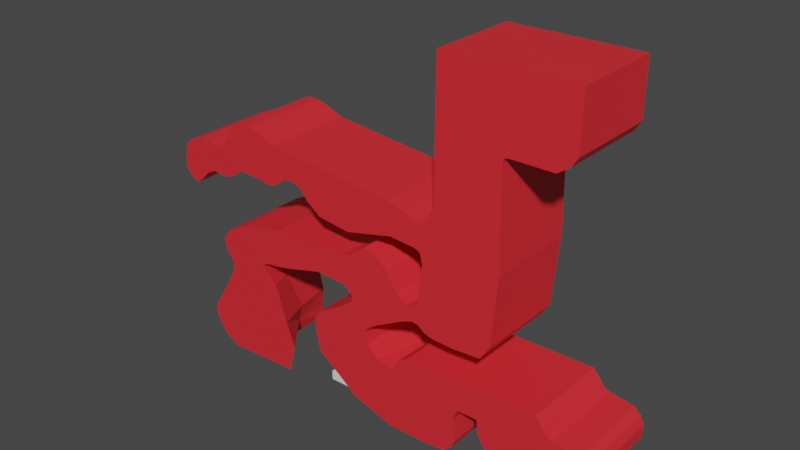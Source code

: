 # Source: E1M2.Collision.blend  (saved by Blender 2.91.10; exported with 4.5.12 LTS)
import bpy
from mathutils import Matrix  # noqa: F401  (used for matrix-valued properties, if any)

bpy.ops.wm.read_factory_settings(use_empty=True)
scene = bpy.context.scene
scene.name = 'Scene'

# ---- collections
col_collection = bpy.data.collections.new('Collection'); scene.collection.children.link(col_collection)

# ---- materials (node trees are filled in below, after node groups)
mat_material_001 = bpy.data.materials.new('Material.001')
mat_material_001.use_transparent_shadow = False

# ---- material node trees
mat_material_001.use_nodes = True; mat_material_001.node_tree.nodes.clear()
_N = mat_material_001.node_tree.nodes; _L = mat_material_001.node_tree.links
n0 = _N.new('ShaderNodeBsdfPrincipled'); n0.name = 'Principled BSDF'; n0.location = (10, 300)
n0.distribution = 'GGX'
n0.subsurface_method = 'BURLEY'
n0.inputs[0].default_value = (0.8, 0.02407, 0.03402, 1.0)
n0.inputs[3].default_value = 1.45
n0.inputs[27].default_value = (0.0, 0.0, 0.0, 1.0)
n0.inputs[28].default_value = 1.0
n1 = _N.new('ShaderNodeOutputMaterial'); n1.name = 'Material Output'; n1.location = (300, 300)
_L.new(n0.outputs[0], n1.inputs[0])
n1.is_active_output = True

# ---- world
world_world = bpy.data.worlds.new('World'); scene.world = world_world
world_world.use_nodes = True; world_world.node_tree.nodes.clear()
_N = world_world.node_tree.nodes; _L = world_world.node_tree.links
n0 = _N.new('ShaderNodeOutputWorld'); n0.name = 'World Output'; n0.location = (300, 300)
n1 = _N.new('ShaderNodeBackground'); n1.name = 'Background'; n1.location = (10, 300)
n1.inputs[0].default_value = (0.05088, 0.05088, 0.05088, 1.0)
_L.new(n1.outputs[0], n0.inputs[0])
n0.is_active_output = True
world_world.color = (0.05088, 0.05088, 0.05088)
world_world.use_sun_shadow = False
world_world.sun_shadow_jitter_overblur = 0.0

# ---- meshes
me_world_meshshape = bpy.data.meshes.new('World.MeshShape')
me_world_meshshape.from_pydata([(16.01, -6.172, 12.45), (13.9, -6.172, 39.72), (16.01, 3.361, 12.45), (13.9, 3.361, 39.72), (19.17, -6.172, 12.69), (19.17, 3.361, 12.69), (12.52, -6.172, 23.62), (12.52, 3.361, 23.62), (13.79, -6.172, 25.87), (13.79, 3.361, 25.87), (21.12, 3.361, 32.29), (21.12, -6.172, 32.29), (12.92, 3.361, 12.79), (20.12, 3.361, 14.12), (20.12, -6.172, 14.12), (12.92, -6.172, 12.79), (27.5, 3.361, 39.81), (27.5, -6.172, 39.81), (12.23, -6.172, 20.96), (12.23, 3.361, 20.96), (20.83, 3.361, 21.47), (20.83, -6.172, 21.47), (11.66, 3.361, 15.21), (11.66, -6.172, 15.21), (10.18, 3.361, 15.36), (10.28, 3.361, 12.94), (10.28, -6.172, 12.94), (10.18, -6.172, 15.36), (4.137, 3.361, 12.75), (7.195, 3.361, 11.26), (7.195, -6.172, 11.26), (4.137, -6.172, 12.75), (8.48, -6.172, 17.74), (8.48, 3.361, 17.74), (4.143, -6.172, 13.3), (4.143, 3.361, 13.3), (-0.8099, 3.361, 8.96), (-0.1999, 3.361, 5.282), (-0.1999, -6.172, 5.282), (-0.8099, -6.172, 8.96), (5.799, -6.172, 9.884), (5.799, 3.361, 9.884), (4.271, -6.172, 1.928), (4.271, 3.361, 1.928), (9.055, -6.172, 6.999), (9.055, 3.361, 6.999), (8.845, -6.172, 0.5202), (8.845, 3.361, 0.5202), (16.88, -6.172, 6.033), (16.88, 3.361, 6.033), (16.59, -6.172, 2.306), (16.59, 3.361, 2.306), (9.815, -6.172, 8.408), (9.815, -6.172, 8.408), (12.6, 3.361, 13.01), (13.89, 3.361, 12.53), (19.09, -6.172, 6.061), (19.09, 3.361, 6.061), (13.89, -6.172, 12.53), (12.6, -6.172, 13.01), (26.44, -6.172, 7.836), (26.44, 3.361, 7.836), (25.2, -6.172, 9.377), (25.2, 3.361, 9.377), (20.86, -6.172, 2.71), (20.86, 3.361, 2.71), (12.21, 3.361, 13.35), (11.88, -6.172, 13.37), (26.98, -6.172, 7.562), (26.98, 3.361, 7.562), (30.7, -6.172, 4.192), (30.7, 3.361, 4.192), (3.218, -6.172, 14.24), (3.218, 3.361, 14.24), (3.903, -6.172, 17.69), (3.903, 3.361, 17.69), (25.57, -6.172, 32.29), (20.76, 3.361, 32.16), (25.57, 3.361, 32.29), (20.76, -6.172, 32.16), (-0.1394, 3.361, 14.39), (26.81, -6.172, 33.13), (-0.1394, -6.172, 14.39), (26.81, 3.361, 33.13), (-1.944, 3.361, 13.92), (-5.194, -6.172, 17.19), (-5.194, 3.361, 17.19), (-8.212, 1.963, 12.29), (-8.212, 3.361, 12.29), (-10.43, -6.172, 16.0), (-7.928, -6.172, 12.34), (-10.43, 3.361, 16.0), (11.88, 3.361, 13.37), (-11.94, 1.963, 10.44), (-12.04, 3.361, 10.45), (-13.48, -6.172, 13.69), (-12.31, -6.172, 10.41), (-13.48, 3.361, 13.69), (12.21, -6.172, 13.35), (-4.932, -6.172, 6.678), (-7.469, 1.963, 6.134), (-15.64, -6.172, 4.816), (-12.27, 1.963, 5.156), (-4.64, -6.172, 1.103), (-7.644, 1.963, 2.685), (-12.71, -6.172, 0.6953), (-12.07, 1.963, 2.754), (8.975, -6.172, 21.32), (8.456, -6.172, 24.75), (8.456, 3.361, 24.75), (8.975, 3.361, 21.32), (3.815, -6.172, 20.05), (20.63, -6.172, 31.73), (20.63, 3.361, 31.73), (3.815, 3.361, 20.05), (0.2906, -6.172, 20.48), (27.42, -6.172, 34.08), (27.42, 3.361, 34.08), (0.2906, 3.361, 20.48), (-2.719, -6.172, 23.0), (-2.719, 3.361, 23.0), (-3.948, -6.172, 23.06), (-3.948, 3.361, 23.06), (-5.643, -6.172, 21.94), (-5.54, -6.172, 26.14), (-5.54, 3.361, 26.14), (-5.643, 3.361, 21.94), (-16.94, -6.172, 18.96), (-17.39, -6.172, 19.12), (-17.39, 3.361, 19.12), (-16.94, 3.361, 18.96), (-18.09, -6.172, 22.98), (-15.33, -6.172, 20.45), (-15.33, 3.361, 20.45), (-18.09, 3.361, 22.98), (-14.32, -6.172, 20.97), (-14.32, 3.361, 20.97), (-15.91, -6.172, 24.24), (-15.91, 3.361, 24.24), (-8.15, -6.172, 22.06), (-8.15, 3.361, 22.06), (-8.779, -6.172, 27.28), (-8.779, 3.361, 27.28), (-12.87, -6.172, 23.87), (-12.87, 3.361, 23.87), (-12.2, -6.172, 20.91), (-12.2, 3.361, 20.91), (-9.831, -6.172, 22.14), (-9.831, 3.361, 22.14), (-10.61, -6.172, 26.82), (-10.61, 3.361, 26.82), (11.47, 3.361, 13.43), (11.47, -6.172, 13.43), (6.206, -6.172, 10.58), (6.206, 3.361, 10.58), (6.087, 3.361, 8.728), (6.087, -6.172, 8.728), (7.299, -6.172, 7.523), (7.299, -6.172, 7.523), (11.01, -6.172, 9.164), (11.01, 3.361, 9.164), (25.95, -6.172, 8.541), (25.95, 3.361, 8.541), (30.76, 3.361, 5.546), (30.76, -6.172, 5.546), (29.61, -6.172, 7.186), (29.61, 3.361, 7.186), (30.37, -6.172, 6.439), (30.37, 3.361, 6.439), (30.26, -6.172, 3.469), (30.26, 3.361, 3.469), (29.55, -6.172, 3.129), (29.55, 3.361, 3.129), (19.97, -6.172, 3.329), (19.97, 3.361, 3.329), (19.2, -6.172, 4.666), (19.2, 3.361, 4.666), (16.4, 3.361, 4.794), (16.4, -6.172, 4.794), (16.3, -6.172, 1.54), (16.3, 3.361, 1.54), (15.31, -6.172, 0.7834), (15.31, 3.361, 0.7834), (13.59, 3.361, 0.578), (13.59, -6.172, 0.578), (-0.6609, 3.361, 7.337), (-0.6609, -6.172, 7.337), (-0.02549, -6.172, 10.05), (-0.02549, 3.361, 10.05), (2.485, -6.172, 11.46), (2.485, 3.361, 11.46), (3.747, -6.172, 13.85), (3.747, 3.361, 13.85), (-7.303, -6.172, 12.7), (-7.303, 3.361, 12.7), (-8.485, 1.963, 10.35), (-6.237, -6.172, 10.71), (-12.47, -2.214, 2.615), (-7.644, -2.214, 2.544), (-6.788, -3.967, 1.036), (-12.6, -3.967, 0.9339), (-12.51, 3.361, 14.87), (-12.51, -6.172, 14.87), (3.063, 3.361, 17.44), (3.063, -6.172, 17.44), (5.947, 3.361, 19.2), (5.947, -6.172, 19.2), (7.172, 3.361, 18.69), (7.172, -6.172, 18.69), (9.66, -6.172, 15.74), (9.66, 3.361, 15.74), (10.98, 3.361, 14.95), (10.98, -6.172, 14.95), (11.45, 3.361, 15.1), (11.45, -6.172, 15.1), (12.11, 3.361, 15.72), (12.11, -6.172, 15.72), (12.63, -6.172, 19.58), (12.63, 3.361, 19.58), (12.48, -6.172, 20.53), (12.48, 3.361, 20.53), (11.55, -6.172, 21.13), (11.55, 3.361, 21.13), (-1.239, 3.361, 21.63), (-1.239, -6.172, 21.63), (-2.152, 3.361, 22.71), (-2.152, -6.172, 22.71), (-6.442, 3.361, 21.77), (-6.442, -6.172, 21.77), (-10.18, 3.361, 22.08), (-10.18, -6.172, 22.08), (-11.26, -6.172, 21.37), (-11.26, 3.361, 21.37), (-13.37, -6.172, 20.88), (-13.37, 3.361, 20.88), (-15.99, 3.361, 19.73), (-15.99, -6.172, 19.73), (-17.95, -6.172, 19.51), (-17.95, 3.361, 19.51), (-18.4, -6.172, 20.13), (-18.4, 3.361, 20.13), (-18.47, -6.172, 21.72), (-18.47, 3.361, 21.72), (-17.23, 3.361, 23.7), (-17.23, -6.172, 23.7), (-14.58, 3.361, 24.18), (-14.58, -6.172, 24.18), (-13.69, -6.172, 23.96), (-13.69, 3.361, 23.96), (-12.55, 3.361, 24.26), (-12.55, -6.172, 24.26), (-11.21, 3.361, 26.22), (-11.21, -6.172, 26.22), (-9.978, 3.361, 27.26), (-9.978, -6.172, 27.26), (-7.572, 3.361, 26.96), (-7.572, -6.172, 26.96), (10.72, -6.172, 24.13), (10.72, 3.361, 24.13), (11.83, -6.172, 23.72), (11.83, 3.361, 23.72), (12.94, -6.172, 23.82), (12.94, 3.361, 23.82), (13.29, 3.361, 24.4), (13.29, -6.172, 24.4), (-5.548, -6.172, 13.0), (-13.71, -6.172, 7.749), (-3.768, 3.361, 13.4), (-3.768, -6.172, 13.4), (-15.18, -6.172, 2.713), (-11.93, 1.963, 7.742), (-2.84, 3.361, 13.66), (-5.548, 3.361, 13.0), (-2.84, -6.172, 13.66), (-1.944, -6.172, 13.92), (-12.25, 1.963, 3.794), (-9.792, -2.214, 2.332), (-9.704, 1.963, 2.676), (-12.31, -2.104, 7.824), (-12.69, -2.104, 3.351), (-12.73, -2.104, 5.223), (-6.76, -2.104, 6.154), (-15.62, -6.172, 3.732), (-12.73, -2.104, 4.286), (-14.46, -6.172, 1.661), (-7.685, 1.963, 4.354), (-3.94, -6.172, 4.046), (-7.125, -2.159, 4.331), (-11.16, -2.214, 2.308), (-10.89, 1.963, 2.715), (-11.05, -3.967, 0.9611), (-8.636, -2.214, 2.389), (-8.498, -3.967, 1.006), (-8.598, 1.963, 2.681), (-7.449, -3.345, 10.24), (-11.98, -2.41, 10.42), (-12.99, -6.172, 12.0), (-12.86, 3.361, 12.02), (-13.33, -6.172, 12.82), (-13.26, 3.361, 12.83), (-12.15, 3.361, 11.25), (-12.35, -6.172, 11.22), (-12.26, 1.963, 6.435), (-12.69, -2.104, 6.51), (-14.67, -6.172, 6.282)], [], [(58, 2, 55), (233, 136, 135), (33, 208, 207), (157, 44, 158), (188, 39, 36), (164, 71, 70), (215, 23, 22), (287, 199, 286), (79, 113, 112), (178, 51, 50), (43, 46, 47), (192, 34, 35), (261, 7, 262), (231, 146, 145), (211, 27, 24), (153, 41, 40), (122, 123, 121), (21, 113, 20), (15, 54, 59), (20, 14, 21), (174, 64, 65), (60, 69, 68), (31, 35, 34), (204, 86, 203), (243, 137, 244), (91, 85, 89), (180, 50, 51), (58, 0, 2), (226, 120, 119), (93, 88, 94), (128, 130, 129), (186, 37, 185), (3, 17, 1), (144, 250, 143), (11, 77, 79), (210, 32, 33), (11, 78, 10), (258, 108, 109), (49, 56, 57), (152, 25, 26), (138, 246, 137), (134, 244, 131), (135, 133, 132), (147, 140, 148), (142, 256, 141), (93, 278, 270), (5, 0, 4), (236, 130, 127), (63, 161, 62), (78, 81, 83), (61, 57, 65), (190, 187, 188), (162, 60, 161), (7, 259, 260), (1, 9, 3), (59, 66, 98), (231, 229, 232), (156, 157, 158), (220, 217, 218), (65, 171, 172), (57, 175, 176), (68, 166, 165), (250, 251, 252), (206, 75, 205), (107, 114, 111), (40, 155, 156), (30, 154, 153), (182, 184, 181), (165, 168, 167), (224, 118, 223), (159, 53, 160), (67, 151, 152), (87, 193, 194), (12, 58, 55), (48, 177, 178), (98, 92, 67), (24, 209, 210), (25, 30, 26), (180, 181, 179), (292, 290, 105), (233, 135, 247), (36, 186, 185), (240, 237, 238), (99, 294, 281), (238, 128, 129), (200, 288, 197), (63, 159, 160), (87, 195, 294), (192, 72, 191), (201, 89, 202), (28, 189, 190), (224, 225, 226), (211, 214, 212), (220, 18, 219), (213, 23, 214), (123, 227, 228), (18, 222, 221), (248, 246, 245), (145, 234, 233), (83, 116, 117), (230, 148, 229), (132, 235, 236), (75, 204, 203), (221, 110, 107), (260, 257, 258), (263, 261, 262), (144, 247, 248), (134, 241, 242), (9, 264, 263), (150, 252, 251), (242, 239, 240), (255, 124, 256), (142, 254, 253), (13, 4, 14), (169, 71, 170), (117, 17, 16), (84, 82, 80), (207, 206, 205), (98, 67, 23), (216, 98, 23), (261, 219, 18), (67, 214, 23), (72, 82, 204), (298, 97, 95), (176, 173, 174), (167, 163, 164), (17, 116, 11), (37, 42, 43), (93, 87, 88), (275, 106, 289), (194, 88, 87), (273, 84, 271), (44, 53, 52), (108, 125, 109), (228, 140, 139), (73, 82, 72), (269, 283, 282), (106, 288, 289), (193, 272, 194), (202, 97, 201), (218, 216, 215), (279, 106, 275), (200, 284, 105), (280, 304, 101), (120, 121, 119), (253, 149, 150), (283, 275, 102), (47, 184, 183), (283, 101, 282), (172, 169, 170), (287, 104, 198), (268, 271, 267), (114, 115, 111), (277, 291, 293), (278, 302, 270), (265, 267, 272), (197, 269, 284), (287, 99, 281), (287, 100, 285), (292, 291, 276), (289, 276, 277), (292, 198, 291), (293, 198, 104), (281, 195, 100), (278, 96, 266), (297, 301, 300), (299, 296, 297), (295, 93, 300), (303, 266, 304), (302, 280, 102), (233, 234, 136), (33, 32, 208), (157, 45, 44), (188, 187, 39), (164, 163, 71), (215, 216, 23), (198, 199, 287), (199, 103, 286), (79, 77, 113), (178, 177, 51), (43, 42, 46), (192, 191, 34), (261, 6, 7), (231, 232, 146), (211, 212, 27), (153, 154, 41), (122, 126, 123), (21, 112, 113), (15, 12, 54), (20, 13, 14), (174, 173, 64), (60, 61, 69), (31, 28, 35), (204, 85, 86), (243, 138, 137), (91, 86, 85), (180, 179, 50), (226, 225, 120), (128, 127, 130), (186, 38, 37), (3, 16, 17), (144, 249, 250), (11, 10, 77), (210, 209, 32), (11, 76, 78), (258, 257, 108), (49, 48, 56), (152, 151, 25), (138, 245, 246), (134, 243, 244), (135, 136, 133), (147, 139, 140), (142, 255, 256), (93, 295, 278), (5, 2, 0), (236, 235, 130), (63, 162, 161), (78, 76, 81), (210, 33, 35), (33, 207, 75), (207, 205, 75), (203, 86, 80), (86, 91, 194), (80, 86, 84), (33, 75, 192), (192, 75, 73), (91, 201, 88), (75, 203, 73), (24, 210, 25), (84, 86, 271), (201, 97, 299), (267, 86, 272), (299, 297, 201), (300, 94, 88), (297, 300, 201), (33, 192, 35), (86, 267, 271), (300, 88, 201), (194, 272, 86), (88, 194, 91), (118, 114, 223), (114, 110, 109), (223, 109, 225), (223, 114, 109), (110, 222, 258), (109, 110, 258), (120, 225, 125), (227, 126, 125), (126, 122, 125), (140, 227, 125), (148, 140, 142), (146, 232, 144), (232, 229, 144), (144, 229, 249), (234, 146, 144), (136, 234, 248), (130, 235, 129), (235, 133, 242), (238, 235, 240), (238, 129, 235), (242, 240, 235), (243, 134, 133), (134, 242, 133), (245, 138, 136), (138, 243, 133), (136, 138, 133), (248, 245, 136), (144, 248, 234), (150, 251, 142), (251, 249, 229), (253, 150, 142), (251, 229, 148), (255, 142, 140), (148, 142, 251), (109, 125, 225), (125, 255, 140), (260, 258, 222), (125, 122, 120), (7, 260, 222), (262, 7, 19), (7, 222, 19), (263, 262, 20), (262, 19, 220), (262, 220, 20), (16, 3, 10), (3, 9, 113), (77, 3, 113), (9, 263, 20), (220, 218, 20), (83, 117, 78), (117, 16, 10), (10, 78, 117), (218, 215, 13), (13, 215, 2), (77, 10, 3), (13, 20, 218), (20, 113, 9), (5, 13, 2), (12, 55, 54), (55, 2, 215), (66, 54, 215), (215, 54, 55), (151, 92, 213), (92, 66, 22), (213, 92, 22), (215, 22, 66), (151, 213, 211), (25, 151, 211), (25, 211, 24), (29, 25, 210), (203, 80, 73), (154, 29, 28), (29, 210, 35), (29, 35, 28), (41, 154, 28), (155, 41, 190), (41, 28, 190), (190, 188, 155), (188, 36, 185), (188, 185, 155), (185, 37, 155), (37, 43, 155), (43, 47, 45), (47, 183, 45), (183, 182, 51), (177, 183, 51), (182, 180, 51), (43, 45, 155), (183, 177, 45), (157, 155, 45), (177, 49, 160), (45, 177, 160), (160, 53, 45), (162, 63, 57), (63, 160, 57), (61, 162, 57), (57, 160, 49), (168, 166, 172), (166, 69, 172), (69, 61, 65), (57, 176, 65), (176, 174, 65), (65, 172, 69), (172, 170, 71), (71, 163, 172), (163, 168, 172), (190, 189, 187), (162, 61, 60), (7, 6, 259), (1, 8, 9), (59, 54, 66), (231, 230, 229), (156, 155, 157), (220, 219, 217), (65, 64, 171), (57, 56, 175), (68, 69, 166), (250, 249, 251), (206, 74, 75), (107, 110, 114), (40, 41, 155), (30, 29, 154), (182, 183, 184), (165, 166, 168), (224, 115, 118), (159, 52, 53), (67, 92, 151), (87, 90, 193), (12, 15, 58), (48, 49, 177), (98, 66, 92), (24, 27, 209), (25, 29, 30), (180, 182, 181), (290, 200, 105), (105, 103, 292), (103, 199, 292), (261, 18, 6), (18, 221, 6), (107, 111, 108), (111, 115, 224), (221, 107, 257), (6, 221, 259), (259, 221, 257), (111, 224, 108), (224, 226, 108), (108, 257, 107), (141, 256, 139), (256, 124, 139), (124, 108, 226), (124, 226, 119), (254, 141, 149), (149, 141, 252), (121, 123, 124), (123, 228, 124), (124, 119, 121), (250, 252, 230), (252, 141, 147), (141, 139, 147), (124, 228, 139), (143, 250, 230), (137, 246, 135), (246, 247, 135), (252, 147, 230), (244, 137, 132), (247, 143, 233), (131, 244, 132), (137, 135, 132), (239, 241, 236), (241, 131, 132), (128, 237, 236), (237, 239, 236), (236, 127, 128), (132, 236, 241), (143, 230, 231), (231, 145, 143), (143, 145, 233), (36, 39, 186), (240, 239, 237), (99, 196, 294), (238, 237, 128), (200, 290, 288), (63, 62, 159), (294, 196, 90), (90, 87, 294), (192, 73, 72), (201, 91, 89), (28, 31, 189), (224, 223, 225), (211, 213, 214), (220, 19, 18), (213, 22, 23), (123, 126, 227), (18, 19, 222), (248, 247, 246), (145, 146, 234), (83, 81, 116), (230, 147, 148), (132, 133, 235), (75, 74, 204), (221, 222, 110), (260, 259, 257), (263, 264, 261), (144, 143, 247), (134, 131, 241), (9, 8, 264), (150, 149, 252), (242, 241, 239), (255, 125, 124), (142, 141, 254), (13, 5, 4), (169, 70, 71), (117, 116, 17), (84, 274, 82), (207, 208, 206), (212, 214, 152), (214, 67, 152), (27, 212, 26), (212, 152, 26), (208, 32, 74), (32, 209, 34), (74, 32, 191), (209, 27, 26), (209, 26, 30), (206, 208, 74), (209, 30, 34), (30, 153, 31), (32, 34, 191), (34, 30, 31), (89, 85, 193), (85, 204, 82), (193, 85, 265), (204, 74, 72), (153, 40, 31), (202, 89, 90), (298, 95, 202), (301, 296, 202), (296, 298, 202), (40, 156, 189), (301, 202, 90), (89, 193, 90), (44, 52, 159), (159, 62, 56), (62, 161, 56), (159, 56, 48), (161, 60, 56), (44, 159, 178), (68, 165, 171), (165, 167, 171), (159, 48, 178), (60, 68, 64), (167, 164, 171), (164, 70, 171), (70, 169, 171), (171, 64, 68), (64, 173, 175), (175, 56, 64), (64, 56, 60), (178, 50, 184), (50, 179, 181), (158, 44, 42), (44, 178, 184), (50, 181, 184), (184, 46, 44), (46, 42, 44), (42, 38, 156), (158, 42, 156), (38, 186, 156), (186, 39, 187), (156, 187, 189), (186, 187, 156), (189, 31, 40), (101, 304, 282), (304, 266, 105), (269, 282, 304), (105, 284, 304), (284, 269, 304), (286, 103, 105), (90, 196, 96), (196, 99, 96), (99, 286, 105), (99, 105, 266), (268, 265, 85), (99, 266, 96), (273, 268, 85), (274, 273, 85), (90, 96, 301), (82, 274, 85), (74, 191, 72), (298, 299, 97), (176, 175, 173), (167, 168, 163), (112, 21, 8), (21, 14, 217), (217, 14, 216), (14, 4, 0), (0, 58, 216), (58, 15, 59), (216, 58, 59), (59, 98, 216), (217, 219, 21), (219, 261, 21), (261, 264, 21), (0, 216, 14), (8, 21, 264), (8, 1, 112), (1, 17, 11), (79, 1, 11), (79, 112, 1), (81, 76, 116), (76, 11, 116), (37, 38, 42), (285, 100, 102), (100, 195, 270), (102, 100, 302), (195, 87, 93), (270, 302, 100), (195, 93, 270), (104, 285, 293), (293, 285, 277), (289, 277, 102), (102, 277, 285), (102, 275, 289), (273, 274, 84), (44, 45, 53), (108, 124, 125), (228, 227, 140), (73, 80, 82), (269, 279, 283), (106, 197, 288), (193, 265, 272), (202, 95, 97), (218, 217, 216), (279, 197, 106), (200, 197, 284), (280, 303, 304), (120, 122, 121), (253, 254, 149), (102, 280, 283), (283, 279, 275), (47, 46, 184), (283, 280, 101), (172, 171, 169), (287, 285, 104), (268, 273, 271), (114, 118, 115), (277, 276, 291), (278, 303, 302), (265, 268, 267), (197, 279, 269), (287, 286, 99), (287, 281, 100), (276, 288, 290), (290, 292, 276), (289, 288, 276), (292, 199, 198), (293, 291, 198), (281, 294, 195), (278, 295, 96), (297, 296, 301), (299, 298, 296), (94, 300, 93), (300, 301, 295), (301, 96, 295), (303, 278, 266), (302, 303, 280)])
_uv = me_world_meshshape.uv_layers.new(name='UVMap')
_uv.uv.foreach_set('vector', [0.4062, 0.0, 0.375, 0.25, 0.4062, 0.25, 0.4844, 0.0, 0.4844, 0.25, 0.4844, 0.0, 0.4469, 0.25, 0.4469, 0.0, 0.4469, 0.25, 0.4375, 0.25, 0.4375, 0.0, 0.4375, 0.0, 0.4469, 0.25, 0.4469, 0.0, 0.4469, 0.25, 0.4375, 0.0, 0.4375, 0.25, 0.4375, 0.0, 0.4656, 0.25, 0.4469, 0.0, 0.4469, 0.25, 0.4469, 0.0625, 0.4469, 0.03125, 0.4469, 0.0, 0.543, 0.75, 0.5234, 0.5, 0.5234, 0.75, 0.4375, 0.0, 0.4375, 0.25, 0.4375, 0.0, 0.4375, 0.25, 0.4375, 0.0, 0.4375, 0.25, 0.4469, 0.25, 0.4469, 0.0, 0.4469, 0.25, 0.5312, 0.0, 0.5, 0.25, 0.5312, 0.25, 0.4844, 0.0, 0.4844, 0.25, 0.4844, 0.0, 0.4469, 0.25, 0.4469, 0.0, 0.4469, 0.25, 0.4375, 0.0, 0.4375, 0.25, 0.4375, 0.0, 0.4844, 0.25, 0.4844, 0.0, 0.4844, 0.0, 0.4844, 0.75, 0.5234, 0.5, 0.4844, 0.5, 0.4375, 0.0, 0.4375, 0.25, 0.4375, 0.0, 0.4844, 0.5, 0.4375, 0.75, 0.4844, 0.75, 0.4375, 0.25, 0.4375, 0.0, 0.4375, 0.25, 0.4375, 0.0, 0.4375, 0.25, 0.4375, 0.0, 0.4469, 0.0, 0.4469, 0.25, 0.4469, 0.0, 0.4469, 0.0, 0.4469, 0.25, 0.4469, 0.25, 0.5, 0.25, 0.5, 0.0, 0.5, 0.0, 0.4469, 0.25, 0.4469, 0.0, 0.4469, 0.0, 0.4375, 0.25, 0.4375, 0.0, 0.4375, 0.25, 0.4062, 0.0, 0.375, 0.0, 0.375, 0.25, 0.4844, 0.0, 0.4844, 0.25, 0.4844, 0.0, 0.4469, 0.125, 0.4469, 0.25, 0.4469, 0.25, 0.5, 0.0, 0.4844, 0.25, 0.5, 0.25, 0.4422, 0.0, 0.4375, 0.25, 0.4422, 0.25, 0.875, 0.5, 0.625, 0.75, 0.875, 0.75, 0.5, 0.25, 0.5, 0.0, 0.5, 0.0, 0.5625, 0.75, 0.543, 0.5, 0.543, 0.75, 0.4469, 0.25, 0.4469, 0.0, 0.4469, 0.25, 0.5625, 0.75, 0.5625, 0.5, 0.5625, 0.5, 0.5, 0.25, 0.5, 0.0, 0.5, 0.25, 0.4375, 0.25, 0.4375, 0.0, 0.4375, 0.25, 0.4375, 0.0, 0.4375, 0.25, 0.4375, 0.0, 0.5, 0.25, 0.5, 0.0, 0.5, 0.0, 0.5, 0.25, 0.5, 0.0, 0.5, 0.0, 0.4844, 0.0, 0.4844, 0.25, 0.4844, 0.0, 0.4844, 0.0, 0.4844, 0.25, 0.4844, 0.25, 0.5, 0.25, 0.5, 0.0, 0.5, 0.0, 0.4469, 0.125, 0.4469, 0.0625, 0.4469, 0.125, 0.375, 0.5, 0.125, 0.75, 0.375, 0.75, 0.4844, 0.0, 0.4844, 0.25, 0.4844, 0.0, 0.4375, 0.25, 0.4375, 0.0, 0.4375, 0.0, 0.5625, 0.5, 0.5625, 0.75, 0.5625, 0.5, 0.4375, 0.25, 0.4375, 0.25, 0.4375, 0.25, 0.4469, 0.25, 0.4469, 0.0, 0.4469, 0.25, 0.4375, 0.25, 0.4375, 0.0, 0.4375, 0.0, 0.5, 0.25, 0.5, 0.0, 0.5, 0.25, 0.625, 0.0, 0.5625, 0.25, 0.625, 0.25, 0.4375, 0.0, 0.4375, 0.25, 0.4375, 0.0, 0.4844, 0.0, 0.4844, 0.25, 0.4844, 0.25, 0.4375, 0.0, 0.4375, 0.25, 0.4375, 0.0, 0.4832, 0.25, 0.4797, 0.0, 0.4797, 0.25, 0.4375, 0.25, 0.4375, 0.0, 0.4375, 0.25, 0.4375, 0.25, 0.4375, 0.0, 0.4375, 0.25, 0.4375, 0.0, 0.4375, 0.25, 0.4375, 0.0, 0.5, 0.0, 0.5, 0.25, 0.5, 0.0, 0.4469, 0.0, 0.4469, 0.25, 0.4469, 0.25, 0.4844, 0.0, 0.4844, 0.25, 0.4844, 0.0, 0.4375, 0.0, 0.4375, 0.25, 0.4375, 0.0, 0.4375, 0.0, 0.4375, 0.25, 0.4375, 0.0, 0.4375, 0.25, 0.4375, 0.0, 0.4375, 0.0, 0.4375, 0.0, 0.4375, 0.25, 0.4375, 0.0, 0.4844, 0.0, 0.4844, 0.25, 0.4844, 0.25, 0.4375, 0.0, 0.4375, 0.25, 0.4375, 0.25, 0.4375, 0.0, 0.4375, 0.25, 0.4375, 0.0, 0.4469, 0.125, 0.4469, 0.0, 0.4469, 0.25, 0.4375, 0.25, 0.4062, 0.0, 0.4062, 0.25, 0.4375, 0.0, 0.4375, 0.25, 0.4375, 0.0, 0.4375, 0.0, 0.4375, 0.25, 0.4375, 0.0, 0.4469, 0.25, 0.4469, 0.0, 0.4469, 0.25, 0.4375, 0.25, 0.4375, 0.0, 0.4375, 0.0, 0.4375, 0.25, 0.4375, 0.0, 0.4375, 0.0, 0.4469, 0.03125, 0.4469, 0.03125, 0.4469, 0.0, 0.4844, 1.0, 0.4844, 1.0, 0.5, 1.0, 0.4469, 0.25, 0.4422, 0.0, 0.4422, 0.25, 0.5, 0.25, 0.5, 0.0, 0.5, 0.25, 0.4469, 0.0, 0.4469, 0.04343, 0.4469, 0.0625, 0.5, 0.25, 0.5, 0.0, 0.5, 0.25, 0.4469, 0.03125, 0.4469, 0.0625, 0.4469, 0.0625, 0.4375, 0.25, 0.4375, 0.0, 0.4375, 0.25, 0.4469, 0.125, 0.4469, 0.125, 0.4469, 0.04343, 0.4469, 0.25, 0.4469, 0.0, 0.4469, 0.0, 0.4469, 0.25, 0.4469, 0.0, 0.4469, 0.0, 0.4469, 0.25, 0.4469, 0.0, 0.4469, 0.25, 0.4844, 0.0, 0.4844, 0.25, 0.4844, 0.0, 0.4469, 0.25, 0.4469, 0.0, 0.4469, 0.0, 0.4832, 0.25, 0.4844, 0.0, 0.4832, 0.0, 0.4469, 0.25, 0.4469, 0.0, 0.4469, 0.0, 0.4844, 0.0, 0.4844, 0.25, 0.4844, 0.0, 0.4844, 0.0, 0.4844, 0.25, 0.4844, 0.0, 0.5, 0.25, 0.5, 0.0, 0.5, 0.25, 0.4844, 0.0, 0.4844, 0.25, 0.4844, 0.0, 0.5625, 0.5, 0.5625, 0.75, 0.5625, 0.5, 0.4844, 0.0, 0.4844, 0.25, 0.4844, 0.25, 0.4844, 0.0, 0.4844, 0.25, 0.4844, 0.0, 0.4469, 0.25, 0.4469, 0.0, 0.4469, 0.25, 0.4844, 0.0, 0.4844, 0.25, 0.4844, 0.0, 0.5, 0.25, 0.5, 0.0, 0.5, 0.25, 0.5469, 0.25, 0.5312, 0.0, 0.5312, 0.25, 0.5, 0.25, 0.5, 0.0, 0.5, 0.25, 0.5, 0.25, 0.5, 0.0, 0.5, 0.25, 0.5625, 0.25, 0.5469, 0.0, 0.5469, 0.25, 0.5, 0.25, 0.5, 0.0, 0.5, 0.25, 0.5, 0.25, 0.5, 0.0, 0.5, 0.25, 0.5, 0.25, 0.5, 0.0, 0.5, 0.0, 0.5, 0.25, 0.5, 0.0, 0.5, 0.25, 0.4375, 0.5, 0.375, 0.75, 0.4375, 0.75, 0.4375, 0.0, 0.4375, 0.25, 0.4375, 0.25, 0.5625, 0.5, 0.625, 0.75, 0.625, 0.5, 0.4469, 0.25, 0.4469, 0.0, 0.4469, 0.25, 0.4469, 0.25, 0.4469, 0.0, 0.4469, 0.25, 0.4375, 1.0, 0.4375, 1.0, 0.4469, 1.0, 0.4656, 1.0, 0.4375, 1.0, 0.4469, 1.0, 0.5312, 1.0, 0.4832, 1.0, 0.4844, 1.0, 0.4375, 1.0, 0.4469, 1.0, 0.4469, 1.0, 0.4469, 1.0, 0.4469, 1.0, 0.4469, 1.0, 0.4469, 0.0, 0.4469, 0.25, 0.4469, 0.0, 0.4375, 0.25, 0.4375, 0.0, 0.4375, 0.25, 0.4375, 0.0, 0.4375, 0.25, 0.4375, 0.0, 0.625, 0.75, 0.5625, 0.75, 0.5625, 0.75, 0.4375, 0.25, 0.4375, 0.0, 0.4375, 0.25, 0.4469, 0.125, 0.4469, 0.125, 0.4469, 0.25, 0.4469, 0.125, 0.4469, 0.125, 0.4469, 0.125, 0.4469, 0.25, 0.4469, 0.25, 0.4469, 0.125, 0.4469, 0.0, 0.4469, 0.25, 0.4469, 0.25, 0.4375, 0.0, 0.4375, 0.25, 0.4375, 0.0, 0.5, 0.0, 0.5, 0.25, 0.5, 0.25, 0.4844, 0.0, 0.4844, 0.25, 0.4844, 0.0, 0.4469, 0.25, 0.4469, 0.0, 0.4469, 0.0, 0.4469, 0.0, 0.4469, 0.0625, 0.4469, 0.0, 0.4469, 0.125, 0.4469, 0.0625, 0.4469, 0.125, 0.4469, 0.0, 0.4469, 0.25, 0.4469, 0.25, 0.4469, 0.0, 0.4469, 0.25, 0.4469, 0.25, 0.4797, 0.25, 0.4656, 0.0, 0.4656, 0.25, 0.4469, 0.0625, 0.4469, 0.125, 0.4469, 0.125, 0.4469, 0.03125, 0.4469, 0.0, 0.4469, 0.0, 0.4469, 0.0625, 0.4469, 0.0, 0.4469, 0.0, 0.4844, 0.25, 0.4844, 0.0, 0.4844, 0.0, 0.5, 0.25, 0.5, 0.0, 0.5, 0.25, 0.4469, 0.0625, 0.4469, 0.125, 0.4469, 0.125, 0.4375, 0.25, 0.4375, 0.0, 0.4375, 0.25, 0.4469, 0.0625, 0.4469, 0.0, 0.4469, 0.0, 0.4375, 0.25, 0.4375, 0.0, 0.4375, 0.25, 0.4469, 0.0625, 0.4469, 0.125, 0.4469, 0.0625, 0.4469, 0.0, 0.4469, 0.25, 0.4469, 0.25, 0.4844, 0.25, 0.4844, 0.0, 0.4844, 0.0, 0.4469, 0.125, 0.4469, 0.0625, 0.4469, 0.125, 0.4469, 0.0625, 0.4469, 0.125, 0.4469, 0.125, 0.4469, 0.0, 0.4469, 0.25, 0.4469, 0.25, 0.4469, 0.0625, 0.4469, 0.0, 0.4469, 0.0, 0.4469, 0.0625, 0.4469, 0.0, 0.4469, 0.0625, 0.4469, 0.0625, 0.4469, 0.125, 0.4469, 0.125, 0.4469, 0.03125, 0.4469, 0.0625, 0.4469, 0.0625, 0.4469, 0.125, 0.4469, 0.0625, 0.4469, 0.125, 0.4469, 0.03125, 0.4469, 0.0625, 0.4469, 0.0625, 0.4469, 0.125, 0.4469, 0.0625, 0.4469, 0.125, 0.4469, 0.0625, 0.4469, 0.125, 0.4469, 0.125, 0.4469, 0.0625, 0.4469, 0.0, 0.4469, 0.0, 0.4469, 0.25, 0.4469, 0.0, 0.4469, 0.25, 0.4469, 0.25, 0.4469, 0.0, 0.4469, 0.25, 0.4469, 0.05781, 0.4469, 0.125, 0.4469, 0.25, 0.4469, 0.0625, 0.4469, 0.0, 0.4469, 0.0, 0.4469, 0.125, 0.4469, 0.0625, 0.4469, 0.125, 0.4844, 0.0, 0.4844, 0.25, 0.4844, 0.25, 0.4469, 0.25, 0.4469, 0.0, 0.4469, 0.0, 0.4375, 0.25, 0.4375, 0.25, 0.4375, 0.0, 0.4469, 0.25, 0.4469, 0.0, 0.4469, 0.0, 0.4375, 0.0, 0.4375, 0.25, 0.4375, 0.25, 0.4656, 0.25, 0.4656, 0.0, 0.4469, 0.0, 0.4469, 0.0625, 0.4469, 0.03125, 0.4469, 0.0625, 0.4469, 0.03125, 0.4469, 0.0, 0.4469, 0.0, 0.543, 0.75, 0.543, 0.5, 0.5234, 0.5, 0.4375, 0.0, 0.4375, 0.25, 0.4375, 0.25, 0.4375, 0.25, 0.4375, 0.0, 0.4375, 0.0, 0.4469, 0.25, 0.4469, 0.0, 0.4469, 0.0, 0.5312, 0.0, 0.5, 0.0, 0.5, 0.25, 0.4844, 0.0, 0.4844, 0.25, 0.4844, 0.25, 0.4469, 0.25, 0.4469, 0.0, 0.4469, 0.0, 0.4375, 0.0, 0.4375, 0.25, 0.4375, 0.25, 0.4844, 0.25, 0.4844, 0.25, 0.4844, 0.0, 0.4844, 0.75, 0.5234, 0.75, 0.5234, 0.5, 0.4375, 0.0, 0.4375, 0.25, 0.4375, 0.25, 0.4844, 0.5, 0.4375, 0.5, 0.4375, 0.75, 0.4375, 0.25, 0.4375, 0.0, 0.4375, 0.0, 0.4375, 0.0, 0.4375, 0.25, 0.4375, 0.25, 0.4469, 0.0, 0.4469, 0.25, 0.4469, 0.25, 0.4469, 0.0, 0.4469, 0.0, 0.4469, 0.25, 0.5, 0.25, 0.5, 0.25, 0.5, 0.0, 0.4469, 0.25, 0.4469, 0.25, 0.4469, 0.0, 0.4375, 0.25, 0.4375, 0.0, 0.4375, 0.0, 0.4844, 0.0, 0.4844, 0.25, 0.4844, 0.25, 0.5, 0.0, 0.4844, 0.0, 0.4844, 0.25, 0.4422, 0.0, 0.4375, 0.0, 0.4375, 0.25, 0.875, 0.5, 0.625, 0.5, 0.625, 0.75, 0.5, 0.25, 0.5, 0.25, 0.5, 0.0, 0.5625, 0.75, 0.5625, 0.5, 0.543, 0.5, 0.4469, 0.25, 0.4469, 0.0, 0.4469, 0.0, 0.5625, 0.75, 0.5625, 0.75, 0.5625, 0.5, 0.5, 0.25, 0.5, 0.0, 0.5, 0.0, 0.4375, 0.25, 0.4375, 0.0, 0.4375, 0.0, 0.4375, 0.0, 0.4375, 0.25, 0.4375, 0.25, 0.5, 0.25, 0.5, 0.25, 0.5, 0.0, 0.5, 0.25, 0.5, 0.25, 0.5, 0.0, 0.4844, 0.0, 0.4844, 0.25, 0.4844, 0.25, 0.4844, 0.0, 0.4844, 0.0, 0.4844, 0.25, 0.5, 0.25, 0.5, 0.25, 0.5, 0.0, 0.4469, 0.125, 0.4469, 0.05781, 0.4469, 0.0625, 0.375, 0.5, 0.125, 0.5, 0.125, 0.75, 0.4844, 0.0, 0.4844, 0.25, 0.4844, 0.25, 0.4375, 0.25, 0.4375, 0.25, 0.4375, 0.0, 0.5625, 0.5, 0.5625, 0.75, 0.5625, 0.75, 0.4469, 0.25, 0.4469, 0.25, 0.4469, 0.25, 0.4469, 0.25, 0.4469, 0.25, 0.4469, 0.25, 0.4469, 0.25, 0.4469, 0.25, 0.4469, 0.25, 0.4469, 0.25, 0.4469, 0.25, 0.4469, 0.25, 0.4469, 0.25, 0.4469, 0.25, 0.4469, 0.25, 0.4469, 0.25, 0.4469, 0.25, 0.4469, 0.25, 0.4469, 0.25, 0.4469, 0.25, 0.4469, 0.25, 0.4469, 0.25, 0.4469, 0.25, 0.4469, 0.25, 0.4469, 0.25, 0.4469, 0.25, 0.4469, 0.25, 0.4469, 0.25, 0.4469, 0.25, 0.4469, 0.25, 0.4469, 0.25, 0.4469, 0.25, 0.4375, 0.25, 0.4469, 0.25, 0.4469, 0.25, 0.4469, 0.25, 0.4469, 0.25, 0.4469, 0.25, 0.4469, 0.25, 0.4469, 0.25, 0.4469, 0.25, 0.4469, 0.25, 0.4469, 0.25, 0.4469, 0.25, 0.4469, 0.25, 0.4469, 0.25, 0.4469, 0.25, 0.4469, 0.25, 0.4469, 0.25, 0.4469, 0.25, 0.4469, 0.25, 0.4469, 0.25, 0.4469, 0.25, 0.4469, 0.25, 0.4469, 0.25, 0.4469, 0.25, 0.4469, 0.25, 0.4469, 0.25, 0.4469, 0.25, 0.4469, 0.25, 0.4469, 0.25, 0.4469, 0.25, 0.4469, 0.25, 0.4469, 0.25, 0.4469, 0.25, 0.4469, 0.25, 0.4844, 0.25, 0.4844, 0.25, 0.4844, 0.25, 0.4844, 0.25, 0.4844, 0.25, 0.5, 0.25, 0.4844, 0.25, 0.5, 0.25, 0.4844, 0.25, 0.4844, 0.25, 0.4844, 0.25, 0.5, 0.25, 0.4844, 0.25, 0.4844, 0.25, 0.5, 0.25, 0.5, 0.25, 0.4844, 0.25, 0.5, 0.25, 0.4844, 0.25, 0.4844, 0.25, 0.5, 0.25, 0.4844, 0.25, 0.4844, 0.25, 0.5, 0.25, 0.4844, 0.25, 0.4844, 0.25, 0.5, 0.25, 0.4844, 0.25, 0.4844, 0.25, 0.5, 0.25, 0.4844, 0.25, 0.4844, 0.25, 0.5, 0.25, 0.4844, 0.25, 0.4844, 0.25, 0.5, 0.25, 0.4844, 0.25, 0.4844, 0.25, 0.5, 0.25, 0.5, 0.25, 0.4844, 0.25, 0.5, 0.25, 0.4844, 0.25, 0.4844, 0.25, 0.5, 0.25, 0.4844, 0.25, 0.4844, 0.25, 0.5, 0.25, 0.4844, 0.25, 0.4844, 0.25, 0.5, 0.25, 0.4844, 0.25, 0.4844, 0.25, 0.5, 0.25, 0.5, 0.25, 0.4844, 0.25, 0.5, 0.25, 0.5, 0.25, 0.5, 0.25, 0.4844, 0.25, 0.5, 0.25, 0.5, 0.25, 0.4844, 0.25, 0.5, 0.25, 0.5, 0.25, 0.4844, 0.25, 0.5, 0.25, 0.5, 0.25, 0.4844, 0.25, 0.5, 0.25, 0.5, 0.25, 0.4844, 0.25, 0.5, 0.25, 0.5, 0.25, 0.4844, 0.25, 0.4844, 0.25, 0.5, 0.25, 0.4844, 0.25, 0.5, 0.25, 0.5, 0.25, 0.4844, 0.25, 0.5, 0.25, 0.5, 0.25, 0.4844, 0.25, 0.5, 0.25, 0.5, 0.25, 0.5, 0.25, 0.5, 0.25, 0.5, 0.25, 0.4844, 0.25, 0.5, 0.25, 0.5, 0.25, 0.5, 0.25, 0.5, 0.25, 0.4844, 0.25, 0.4844, 0.25, 0.5, 0.25, 0.5, 0.25, 0.4844, 0.25, 0.4844, 0.25, 0.5, 0.25, 0.5, 0.25, 0.5, 0.25, 0.5, 0.25, 0.4844, 0.25, 0.5, 0.25, 0.5, 0.25, 0.4844, 0.25, 0.5, 0.25, 0.5, 0.25, 0.4844, 0.25, 0.5, 0.25, 0.4844, 0.25, 0.4844, 0.25, 0.5, 0.25, 0.5, 0.25, 0.4844, 0.25, 0.5312, 0.25, 0.5, 0.25, 0.4844, 0.25, 0.5, 0.25, 0.4844, 0.25, 0.4844, 0.25, 0.5469, 0.25, 0.5312, 0.25, 0.4844, 0.5, 0.5312, 0.25, 0.4844, 0.25, 0.4832, 0.25, 0.5312, 0.25, 0.4832, 0.25, 0.4844, 0.5, 0.625, 0.5, 0.625, 0.25, 0.5625, 0.5, 0.625, 0.25, 0.5625, 0.25, 0.5234, 0.5, 0.543, 0.5, 0.625, 0.25, 0.5234, 0.5, 0.5625, 0.25, 0.5469, 0.25, 0.4844, 0.5, 0.4832, 0.25, 0.4797, 0.25, 0.4844, 0.5, 0.5625, 0.5, 0.5625, 0.5, 0.5625, 0.5, 0.5625, 0.5, 0.625, 0.5, 0.5625, 0.5, 0.5625, 0.5, 0.5625, 0.5, 0.5625, 0.5, 0.4797, 0.25, 0.4656, 0.25, 0.4375, 0.5, 0.4375, 0.5, 0.4656, 0.25, 0.375, 0.25, 0.543, 0.5, 0.5625, 0.5, 0.625, 0.25, 0.4375, 0.5, 0.4844, 0.5, 0.4797, 0.25, 0.4844, 0.5, 0.5234, 0.5, 0.5625, 0.25, 0.375, 0.5, 0.4375, 0.5, 0.375, 0.25, 0.4375, 0.25, 0.4062, 0.25, 0.4375, 0.25, 0.4062, 0.25, 0.375, 0.25, 0.4656, 0.25, 0.4375, 0.25, 0.4375, 0.25, 0.4656, 0.25, 0.4656, 0.25, 0.4375, 0.25, 0.4062, 0.25, 0.4375, 0.25, 0.4375, 0.25, 0.4469, 0.25, 0.4375, 0.25, 0.4375, 0.25, 0.4469, 0.25, 0.4469, 0.25, 0.4375, 0.25, 0.4469, 0.25, 0.4656, 0.25, 0.4469, 0.25, 0.4375, 0.25, 0.4375, 0.25, 0.4469, 0.25, 0.4469, 0.25, 0.4375, 0.25, 0.4375, 0.25, 0.4469, 0.25, 0.4375, 0.25, 0.4469, 0.25, 0.4469, 0.25, 0.4375, 0.25, 0.4375, 0.25, 0.4469, 0.25, 0.4469, 0.25, 0.4469, 0.25, 0.4469, 0.25, 0.4375, 0.25, 0.4375, 0.25, 0.4469, 0.25, 0.4375, 0.25, 0.4469, 0.25, 0.4469, 0.25, 0.4375, 0.25, 0.4469, 0.25, 0.4469, 0.25, 0.4375, 0.25, 0.4375, 0.25, 0.4469, 0.25, 0.4375, 0.25, 0.4375, 0.25, 0.4469, 0.25, 0.4375, 0.25, 0.4469, 0.25, 0.4469, 0.25, 0.4469, 0.25, 0.4469, 0.25, 0.4375, 0.25, 0.4469, 0.25, 0.4469, 0.25, 0.4422, 0.25, 0.4469, 0.25, 0.4422, 0.25, 0.4375, 0.25, 0.4422, 0.25, 0.4375, 0.25, 0.4375, 0.25, 0.4375, 0.25, 0.4375, 0.25, 0.4375, 0.25, 0.4375, 0.25, 0.4375, 0.25, 0.4375, 0.25, 0.4375, 0.25, 0.4375, 0.25, 0.4375, 0.25, 0.4375, 0.25, 0.4375, 0.25, 0.4375, 0.25, 0.4375, 0.25, 0.4375, 0.25, 0.4375, 0.25, 0.4375, 0.25, 0.4375, 0.25, 0.4375, 0.25, 0.4375, 0.25, 0.4375, 0.25, 0.4375, 0.25, 0.4375, 0.25, 0.4375, 0.25, 0.4375, 0.25, 0.4375, 0.25, 0.4375, 0.25, 0.4375, 0.25, 0.4375, 0.25, 0.4375, 0.25, 0.4375, 0.25, 0.4375, 0.25, 0.4375, 0.25, 0.4375, 0.25, 0.4375, 0.25, 0.4375, 0.25, 0.4375, 0.25, 0.4375, 0.25, 0.4375, 0.25, 0.4375, 0.25, 0.4375, 0.25, 0.4375, 0.25, 0.4375, 0.25, 0.4375, 0.25, 0.4375, 0.25, 0.4375, 0.25, 0.4375, 0.25, 0.4375, 0.25, 0.4375, 0.25, 0.4375, 0.25, 0.4375, 0.25, 0.4375, 0.25, 0.4375, 0.25, 0.4375, 0.25, 0.4375, 0.25, 0.4375, 0.25, 0.4375, 0.25, 0.4375, 0.25, 0.4375, 0.25, 0.4375, 0.25, 0.4375, 0.25, 0.4375, 0.25, 0.4375, 0.25, 0.4375, 0.25, 0.4375, 0.25, 0.4375, 0.25, 0.4375, 0.25, 0.4375, 0.25, 0.4375, 0.25, 0.4375, 0.25, 0.4375, 0.25, 0.4375, 0.25, 0.4375, 0.25, 0.4375, 0.25, 0.4375, 0.25, 0.4375, 0.25, 0.4469, 0.25, 0.4469, 0.0, 0.4469, 0.0, 0.4375, 0.25, 0.4375, 0.25, 0.4375, 0.0, 0.5, 0.25, 0.5, 0.0, 0.5, 0.0, 0.625, 0.0, 0.5625, 0.0, 0.5625, 0.25, 0.4375, 0.0, 0.4375, 0.25, 0.4375, 0.25, 0.4844, 0.0, 0.4844, 0.0, 0.4844, 0.25, 0.4375, 0.0, 0.4375, 0.25, 0.4375, 0.25, 0.4832, 0.25, 0.4832, 0.0, 0.4797, 0.0, 0.4375, 0.25, 0.4375, 0.0, 0.4375, 0.0, 0.4375, 0.25, 0.4375, 0.0, 0.4375, 0.0, 0.4375, 0.0, 0.4375, 0.25, 0.4375, 0.25, 0.5, 0.0, 0.5, 0.25, 0.5, 0.25, 0.4469, 0.0, 0.4469, 0.0, 0.4469, 0.25, 0.4844, 0.0, 0.4844, 0.25, 0.4844, 0.25, 0.4375, 0.0, 0.4375, 0.25, 0.4375, 0.25, 0.4375, 0.0, 0.4375, 0.25, 0.4375, 0.25, 0.4375, 0.25, 0.4375, 0.25, 0.4375, 0.0, 0.4375, 0.0, 0.4375, 0.25, 0.4375, 0.25, 0.4844, 0.0, 0.4844, 0.0, 0.4844, 0.25, 0.4375, 0.0, 0.4375, 0.0, 0.4375, 0.25, 0.4375, 0.0, 0.4375, 0.25, 0.4375, 0.25, 0.4469, 0.125, 0.4469, 0.0, 0.4469, 0.0, 0.4375, 0.25, 0.4375, 0.0, 0.4062, 0.0, 0.4375, 0.0, 0.4375, 0.25, 0.4375, 0.25, 0.4375, 0.0, 0.4375, 0.25, 0.4375, 0.25, 0.4469, 0.25, 0.4469, 0.0, 0.4469, 0.0, 0.4375, 0.25, 0.4375, 0.25, 0.4375, 0.0, 0.4375, 0.25, 0.4375, 0.25, 0.4375, 0.0, 0.4469, 0.03125, 0.4469, 0.03125, 0.4469, 0.0, 0.4469, 0.0, 0.4469, 0.0, 0.4469, 0.03125, 0.4469, 0.0, 0.4469, 0.03125, 0.4469, 0.03125, 0.5312, 1.0, 0.4844, 1.0, 0.5, 1.0, 0.4844, 1.0, 0.4844, 1.0, 0.5, 1.0, 0.4844, 1.0, 0.4844, 1.0, 0.5, 1.0, 0.4844, 1.0, 0.4844, 1.0, 0.4844, 1.0, 0.4844, 1.0, 0.4844, 1.0, 0.5, 1.0, 0.5, 1.0, 0.4844, 1.0, 0.5, 1.0, 0.5, 1.0, 0.4844, 1.0, 0.5, 1.0, 0.4844, 1.0, 0.4844, 1.0, 0.5, 1.0, 0.4844, 1.0, 0.4844, 1.0, 0.5, 1.0, 0.5, 1.0, 0.5, 1.0, 0.4844, 1.0, 0.5, 1.0, 0.5, 1.0, 0.4844, 1.0, 0.5, 1.0, 0.5, 1.0, 0.4844, 1.0, 0.5, 1.0, 0.5, 1.0, 0.4844, 1.0, 0.5, 1.0, 0.4844, 1.0, 0.4844, 1.0, 0.5, 1.0, 0.5, 1.0, 0.5, 1.0, 0.5, 1.0, 0.5, 1.0, 0.5, 1.0, 0.4844, 1.0, 0.4844, 1.0, 0.5, 1.0, 0.4844, 1.0, 0.4844, 1.0, 0.5, 1.0, 0.5, 1.0, 0.4844, 1.0, 0.4844, 1.0, 0.5, 1.0, 0.5, 1.0, 0.4844, 1.0, 0.5, 1.0, 0.5, 1.0, 0.4844, 1.0, 0.5, 1.0, 0.4844, 1.0, 0.4844, 1.0, 0.5, 1.0, 0.4844, 1.0, 0.4844, 1.0, 0.5, 1.0, 0.5, 1.0, 0.4844, 1.0, 0.5, 1.0, 0.5, 1.0, 0.4844, 1.0, 0.5, 1.0, 0.5, 1.0, 0.4844, 1.0, 0.5, 1.0, 0.4844, 1.0, 0.4844, 1.0, 0.5, 1.0, 0.5, 1.0, 0.4844, 1.0, 0.5, 1.0, 0.5, 1.0, 0.4844, 1.0, 0.5, 1.0, 0.5, 1.0, 0.4844, 1.0, 0.5, 1.0, 0.4844, 1.0, 0.4844, 1.0, 0.5, 1.0, 0.5, 1.0, 0.4844, 1.0, 0.5, 1.0, 0.5, 1.0, 0.4844, 1.0, 0.5, 1.0, 0.5, 1.0, 0.4844, 1.0, 0.5, 1.0, 0.5, 1.0, 0.4844, 1.0, 0.4844, 1.0, 0.4844, 1.0, 0.5, 1.0, 0.4844, 1.0, 0.4844, 1.0, 0.5, 1.0, 0.5, 1.0, 0.4844, 1.0, 0.4844, 1.0, 0.4844, 1.0, 0.4844, 1.0, 0.5, 1.0, 0.5, 1.0, 0.4844, 1.0, 0.4844, 1.0, 0.4469, 0.25, 0.4469, 0.0, 0.4422, 0.0, 0.5, 0.25, 0.5, 0.0, 0.5, 0.0, 0.4469, 0.0, 0.4469, 0.0, 0.4469, 0.04343, 0.5, 0.25, 0.5, 0.0, 0.5, 0.0, 0.4469, 0.03125, 0.4469, 0.03125, 0.4469, 0.0625, 0.4375, 0.25, 0.4375, 0.0, 0.4375, 0.0, 0.4469, 0.04343, 0.4469, 0.0, 0.4469, 0.0, 0.4469, 0.0, 0.4469, 0.125, 0.4469, 0.04343, 0.4469, 0.25, 0.4469, 0.25, 0.4469, 0.0, 0.4469, 0.25, 0.4469, 0.25, 0.4469, 0.0, 0.4469, 0.25, 0.4469, 0.0, 0.4469, 0.0, 0.4844, 0.0, 0.4844, 0.25, 0.4844, 0.25, 0.4469, 0.25, 0.4469, 0.25, 0.4469, 0.0, 0.4832, 0.25, 0.4844, 0.25, 0.4844, 0.0, 0.4469, 0.25, 0.4469, 0.25, 0.4469, 0.0, 0.4844, 0.0, 0.4844, 0.25, 0.4844, 0.25, 0.4844, 0.0, 0.4844, 0.25, 0.4844, 0.25, 0.5, 0.25, 0.5, 0.0, 0.5, 0.0, 0.4844, 0.0, 0.4844, 0.25, 0.4844, 0.25, 0.5625, 0.5, 0.5625, 0.75, 0.5625, 0.75, 0.4844, 0.0, 0.4844, 0.0, 0.4844, 0.25, 0.4844, 0.0, 0.4844, 0.25, 0.4844, 0.25, 0.4469, 0.25, 0.4469, 0.0, 0.4469, 0.0, 0.4844, 0.0, 0.4844, 0.25, 0.4844, 0.25, 0.5, 0.25, 0.5, 0.0, 0.5, 0.0, 0.5469, 0.25, 0.5469, 0.0, 0.5312, 0.0, 0.5, 0.25, 0.5, 0.0, 0.5, 0.0, 0.5, 0.25, 0.5, 0.0, 0.5, 0.0, 0.5625, 0.25, 0.5625, 0.0, 0.5469, 0.0, 0.5, 0.25, 0.5, 0.0, 0.5, 0.0, 0.5, 0.25, 0.5, 0.0, 0.5, 0.0, 0.5, 0.25, 0.5, 0.25, 0.5, 0.0, 0.5, 0.25, 0.5, 0.0, 0.5, 0.0, 0.4375, 0.5, 0.375, 0.5, 0.375, 0.75, 0.4375, 0.0, 0.4375, 0.0, 0.4375, 0.25, 0.5625, 0.5, 0.5625, 0.75, 0.625, 0.75, 0.4469, 0.25, 0.4469, 0.0, 0.4469, 0.0, 0.4469, 0.25, 0.4469, 0.0, 0.4469, 0.0, 0.4469, 1.0, 0.4469, 1.0, 0.4375, 1.0, 0.4469, 1.0, 0.4375, 1.0, 0.4375, 1.0, 0.4469, 1.0, 0.4469, 1.0, 0.4375, 1.0, 0.4469, 1.0, 0.4375, 1.0, 0.4375, 1.0, 0.4469, 1.0, 0.4469, 1.0, 0.4469, 1.0, 0.4469, 1.0, 0.4469, 1.0, 0.4469, 1.0, 0.4469, 1.0, 0.4469, 1.0, 0.4469, 1.0, 0.4469, 1.0, 0.4469, 1.0, 0.4375, 1.0, 0.4469, 1.0, 0.4375, 1.0, 0.4375, 1.0, 0.4469, 1.0, 0.4469, 1.0, 0.4469, 1.0, 0.4469, 1.0, 0.4375, 1.0, 0.4469, 1.0, 0.4375, 1.0, 0.4375, 1.0, 0.4469, 1.0, 0.4469, 1.0, 0.4469, 1.0, 0.4469, 1.0, 0.4469, 1.0, 0.4375, 1.0, 0.4469, 1.0, 0.4469, 1.0, 0.4469, 1.0, 0.4469, 1.0, 0.4469, 1.0, 0.4469, 1.0, 0.4469, 1.0, 0.4469, 1.0, 0.4469, 1.0, 0.4469, 1.0, 0.4469, 1.0, 0.4469, 1.0, 0.4469, 1.0, 0.4375, 1.0, 0.4375, 1.0, 0.4469, 1.0, 0.4469, 1.0, 0.4469, 1.0, 0.4469, 1.0, 0.4469, 1.0, 0.4469, 1.0, 0.4469, 1.0, 0.4469, 1.0, 0.4469, 1.0, 0.4469, 1.0, 0.4469, 1.0, 0.4469, 1.0, 0.4469, 1.0, 0.4375, 1.0, 0.4375, 1.0, 0.4469, 1.0, 0.4469, 1.0, 0.4469, 1.0, 0.4469, 1.0, 0.4469, 1.0, 0.4469, 1.0, 0.4469, 1.0, 0.4375, 1.0, 0.4375, 1.0, 0.4375, 1.0, 0.4375, 1.0, 0.4375, 1.0, 0.4375, 1.0, 0.4375, 1.0, 0.4375, 1.0, 0.4375, 1.0, 0.4375, 1.0, 0.4375, 1.0, 0.4375, 1.0, 0.4375, 1.0, 0.4375, 1.0, 0.4375, 1.0, 0.4375, 1.0, 0.4375, 1.0, 0.4375, 1.0, 0.4375, 1.0, 0.4375, 1.0, 0.4375, 1.0, 0.4375, 1.0, 0.4375, 1.0, 0.4375, 1.0, 0.4375, 1.0, 0.4375, 1.0, 0.4375, 1.0, 0.4375, 1.0, 0.4375, 1.0, 0.4375, 1.0, 0.4375, 1.0, 0.4375, 1.0, 0.4375, 1.0, 0.4375, 1.0, 0.4375, 1.0, 0.4375, 1.0, 0.4375, 1.0, 0.4375, 1.0, 0.4375, 1.0, 0.4375, 1.0, 0.4375, 1.0, 0.4375, 1.0, 0.4375, 1.0, 0.4375, 1.0, 0.4375, 1.0, 0.4375, 1.0, 0.4375, 1.0, 0.4375, 1.0, 0.4375, 1.0, 0.4375, 1.0, 0.4375, 1.0, 0.4375, 1.0, 0.4375, 1.0, 0.4375, 1.0, 0.4375, 1.0, 0.4375, 1.0, 0.4375, 1.0, 0.4375, 1.0, 0.4375, 1.0, 0.4375, 1.0, 0.4375, 1.0, 0.4375, 1.0, 0.4375, 1.0, 0.4375, 1.0, 0.4375, 1.0, 0.4375, 1.0, 0.4375, 1.0, 0.4375, 1.0, 0.4375, 1.0, 0.4375, 1.0, 0.4375, 1.0, 0.4375, 1.0, 0.4375, 1.0, 0.4375, 1.0, 0.4375, 1.0, 0.4375, 1.0, 0.4375, 1.0, 0.4375, 1.0, 0.4375, 1.0, 0.4422, 1.0, 0.4375, 1.0, 0.4422, 1.0, 0.4469, 1.0, 0.4469, 1.0, 0.4375, 1.0, 0.4469, 1.0, 0.4469, 1.0, 0.4422, 1.0, 0.4469, 1.0, 0.4375, 1.0, 0.4469, 1.0, 0.4469, 1.0, 0.4375, 1.0, 0.4469, 1.0, 0.4469, 1.0, 0.4469, 1.0, 0.4469, 1.0, 0.4469, 1.0, 0.4469, 1.0, 0.4469, 1.0, 0.4469, 1.0, 0.4469, 1.0, 0.4469, 1.0, 0.4469, 1.0, 0.4469, 1.0, 0.4469, 1.0, 0.4469, 1.0, 0.4469, 1.0, 0.4469, 1.0, 0.4469, 1.0, 0.4469, 1.0, 0.4469, 1.0, 0.4469, 1.0, 0.4469, 1.0, 0.4469, 1.0, 0.4469, 1.0, 0.4469, 1.0, 0.4469, 1.0, 0.4469, 1.0, 0.4469, 1.0, 0.4469, 1.0, 0.4469, 1.0, 0.4469, 1.0, 0.4469, 1.0, 0.4469, 1.0, 0.4469, 1.0, 0.4469, 1.0, 0.4469, 1.0, 0.4469, 1.0, 0.4469, 1.0, 0.4469, 1.0, 0.4469, 1.0, 0.4469, 1.0, 0.4469, 1.0, 0.4469, 1.0, 0.4469, 1.0, 0.4469, 1.0, 0.4469, 1.0, 0.4469, 1.0, 0.4469, 1.0, 0.4469, 1.0, 0.4469, 1.0, 0.4469, 1.0, 0.4469, 1.0, 0.4469, 0.0, 0.4469, 0.25, 0.4469, 0.25, 0.4375, 0.25, 0.4375, 0.0, 0.4375, 0.0, 0.4375, 0.0, 0.4375, 0.25, 0.4375, 0.25, 0.5234, 0.75, 0.4844, 0.75, 0.5625, 1.0, 0.4844, 0.75, 0.4375, 0.75, 0.4797, 1.0, 0.4797, 1.0, 0.4375, 0.75, 0.4656, 1.0, 0.4375, 0.75, 0.375, 0.75, 0.375, 1.0, 0.375, 1.0, 0.4062, 1.0, 0.4656, 1.0, 0.4062, 1.0, 0.4375, 1.0, 0.4375, 1.0, 0.4656, 1.0, 0.4062, 1.0, 0.4375, 1.0, 0.4375, 1.0, 0.4375, 1.0, 0.4656, 1.0, 0.4797, 1.0, 0.4832, 1.0, 0.4844, 0.75, 0.4832, 1.0, 0.5312, 1.0, 0.4844, 0.75, 0.5312, 1.0, 0.5469, 1.0, 0.4844, 0.75, 0.375, 1.0, 0.4656, 1.0, 0.4375, 0.75, 0.5625, 1.0, 0.4844, 0.75, 0.5469, 1.0, 0.5625, 1.0, 0.625, 1.0, 0.5234, 0.75, 0.625, 1.0, 0.625, 0.75, 0.5625, 0.75, 0.543, 0.75, 0.625, 1.0, 0.5625, 0.75, 0.543, 0.75, 0.5234, 0.75, 0.625, 1.0, 0.5625, 0.75, 0.5625, 0.75, 0.5625, 0.75, 0.5625, 0.75, 0.5625, 0.75, 0.5625, 0.75, 0.4375, 0.25, 0.4375, 0.0, 0.4375, 0.0, 0.4469, 0.125, 0.4469, 0.125, 0.4469, 0.125, 0.4469, 0.125, 0.4469, 0.125, 0.4469, 0.125, 0.4469, 0.125, 0.4469, 0.125, 0.4469, 0.125, 0.4469, 0.125, 0.4469, 0.125, 0.4469, 0.125, 0.4469, 0.125, 0.4469, 0.125, 0.4469, 0.125, 0.4469, 0.125, 0.4469, 0.125, 0.4469, 0.125, 0.4469, 0.125, 0.4469, 0.125, 0.4469, 0.125, 0.4469, 0.125, 0.4469, 0.125, 0.4469, 0.125, 0.4469, 0.125, 0.4469, 0.125, 0.4469, 0.125, 0.4469, 0.125, 0.4469, 0.125, 0.4469, 0.125, 0.4469, 0.125, 0.4469, 0.125, 0.4469, 0.125, 0.4469, 0.0, 0.4469, 0.0, 0.4469, 0.25, 0.4375, 0.0, 0.4375, 0.25, 0.4375, 0.25, 0.5, 0.0, 0.5, 0.0, 0.5, 0.25, 0.4844, 0.0, 0.4844, 0.25, 0.4844, 0.25, 0.4469, 0.25, 0.4469, 0.25, 0.4469, 0.0, 0.4469, 0.0, 0.4469, 0.0625, 0.4469, 0.0625, 0.4469, 0.125, 0.4469, 0.0625, 0.4469, 0.0625, 0.4469, 0.0, 0.4469, 0.0, 0.4469, 0.25, 0.4469, 0.0, 0.4469, 0.0, 0.4469, 0.25, 0.4797, 0.25, 0.4797, 0.0, 0.4656, 0.0, 0.4469, 0.0625, 0.4469, 0.0625, 0.4469, 0.125, 0.4469, 0.03125, 0.4469, 0.0625, 0.4469, 0.0, 0.4469, 0.0625, 0.4469, 0.0625, 0.4469, 0.0, 0.4844, 0.25, 0.4844, 0.25, 0.4844, 0.0, 0.5, 0.25, 0.5, 0.0, 0.5, 0.0, 0.4469, 0.125, 0.4469, 0.0625, 0.4469, 0.0625, 0.4469, 0.0625, 0.4469, 0.0625, 0.4469, 0.125, 0.4375, 0.25, 0.4375, 0.0, 0.4375, 0.0, 0.4469, 0.0625, 0.4469, 0.0625, 0.4469, 0.0, 0.4375, 0.25, 0.4375, 0.0, 0.4375, 0.0, 0.4469, 0.0625, 0.4469, 0.125, 0.4469, 0.125, 0.4469, 0.0, 0.4469, 0.0, 0.4469, 0.25, 0.4844, 0.25, 0.4844, 0.25, 0.4844, 0.0, 0.4469, 0.125, 0.4469, 0.0625, 0.4469, 0.0625, 0.4469, 0.0625, 0.4469, 0.0625, 0.4469, 0.125, 0.4469, 0.0, 0.4469, 0.0, 0.4469, 0.25, 0.4469, 0.0625, 0.4469, 0.0625, 0.4469, 0.0, 0.4469, 0.0625, 0.4469, 0.0, 0.4469, 0.0, 0.4469, 0.0625, 0.4469, 0.0625, 0.4469, 0.125, 0.4469, 0.0625, 0.4469, 0.0625, 0.4469, 0.03125, 0.4469, 0.03125, 0.4469, 0.03125, 0.4469, 0.0625, 0.4469, 0.125, 0.4469, 0.0625, 0.4469, 0.0625, 0.4469, 0.03125, 0.4469, 0.03125, 0.4469, 0.0625, 0.4469, 0.125, 0.4469, 0.0625, 0.4469, 0.0625, 0.4469, 0.0625, 0.4469, 0.04343, 0.4469, 0.125, 0.4469, 0.0625, 0.4469, 0.05781, 0.4469, 0.0, 0.4469, 0.25, 0.4469, 0.0, 0.4469, 0.0, 0.4469, 0.25, 0.4469, 0.0, 0.4469, 0.0, 0.4469, 0.25, 0.4469, 0.25, 0.4469, 0.125, 0.4469, 0.25, 0.4469, 0.0, 0.4469, 0.05781, 0.4469, 0.0, 0.4469, 0.0, 0.4469, 0.05781, 0.4469, 0.0625, 0.4469, 0.0625, 0.4469, 0.0, 0.4469, 0.125, 0.4469, 0.0625, 0.4469, 0.0625])
me_world_meshshape.materials.append(mat_material_001)
me_world_meshshape.use_remesh_fix_poles = True
me_world_meshshape.use_remesh_preserve_attributes = False
me_world_meshshape.use_mirror_vertex_groups = False
me_world_meshshape.update()
me_deliveryzone_boxshape = bpy.data.meshes.new('DeliveryZone.BoxShape')
me_deliveryzone_boxshape.from_pydata([(-1.75, -3.0, -0.5), (-1.75, -3.0, 0.5), (-1.75, 3.0, -0.5), (-1.75, 3.0, 0.5), (1.75, -3.0, -0.5), (1.75, -3.0, 0.5), (1.75, 3.0, -0.5), (1.75, 3.0, 0.5)], [], [(1, 2, 0), (3, 6, 2), (7, 4, 6), (5, 0, 4), (6, 0, 2), (3, 5, 7), (1, 3, 2), (3, 7, 6), (7, 5, 4), (5, 1, 0), (6, 4, 0), (3, 1, 5)])
_uv = me_deliveryzone_boxshape.uv_layers.new(name='UVMap')
_uv.uv.foreach_set('vector', [0.625, 0.0, 0.375, 0.25, 0.375, 0.0, 0.625, 0.25, 0.375, 0.5, 0.375, 0.25, 0.625, 0.5, 0.375, 0.75, 0.375, 0.5, 0.625, 0.75, 0.375, 1.0, 0.375, 0.75, 0.375, 0.5, 0.125, 0.75, 0.125, 0.5, 0.875, 0.5, 0.625, 0.75, 0.625, 0.5, 0.625, 0.0, 0.625, 0.25, 0.375, 0.25, 0.625, 0.25, 0.625, 0.5, 0.375, 0.5, 0.625, 0.5, 0.625, 0.75, 0.375, 0.75, 0.625, 0.75, 0.625, 1.0, 0.375, 1.0, 0.375, 0.5, 0.375, 0.75, 0.125, 0.75, 0.875, 0.5, 0.875, 0.75, 0.625, 0.75])
me_deliveryzone_boxshape.use_remesh_fix_poles = True
me_deliveryzone_boxshape.use_remesh_preserve_attributes = False
me_deliveryzone_boxshape.use_mirror_vertex_groups = False
me_deliveryzone_boxshape.update()

# ---- objects
ob_world_meshshape = bpy.data.objects.new('World.MeshShape', me_world_meshshape)
ob_deliveryzone_boxshape = bpy.data.objects.new('DeliveryZone.BoxShape', me_deliveryzone_boxshape)

# ---- transforms, parenting, visibility, modifiers, constraints
ob_world_meshshape.location = (0.0, 0.0, 0.0)
ob_world_meshshape.lineart.crease_threshold = 0.0
ob_deliveryzone_boxshape.location = (0.0, 0.0, 0.0)
ob_deliveryzone_boxshape.lineart.crease_threshold = 0.0

# ---- collection membership
col_collection.objects.link(ob_world_meshshape)
col_collection.objects.link(ob_deliveryzone_boxshape)

# ---- scene / render settings (as saved in the file)
scene.frame_start = 1; scene.frame_end = 250; scene.frame_set(1)
scene.render.engine = 'BLENDER_EEVEE_NEXT'
scene.cycles.use_denoising = False
scene.cycles.samples = 128
scene.cycles.sampling_pattern = 'TABULATED_SOBOL'
scene.cycles.use_adaptive_sampling = False
scene.cycles.use_light_tree = False
scene.view_settings.view_transform = 'Filmic'
bpy.context.view_layer.update()

# ---- added for rendering (the .blend has no active camera and no usable light): camera, sun
cam_auto = bpy.data.cameras.new('AutoCamera')
cam_auto.lens = 50.0
cam_auto.sensor_width = 36.0
cam_auto.clip_end = 1044.64
ob_auto_camera = bpy.data.objects.new('AutoCamera', cam_auto)
scene.collection.objects.link(ob_auto_camera)
ob_auto_camera.location = (65.6685, -72.8342, 67.2726)
ob_auto_camera.rotation_euler = (1.09748, -7.21219e-08, 0.694738)
scene.camera = ob_auto_camera
light_auto_sun = bpy.data.lights.new('AutoSun', 'SUN')
light_auto_sun.energy = 3.0
light_auto_sun.angle = 0.0523599
ob_auto_sun = bpy.data.objects.new('AutoSun', light_auto_sun)
scene.collection.objects.link(ob_auto_sun)
ob_auto_sun.rotation_euler = (0.872665, 0.174533, 0.523599)
bpy.context.view_layer.update()
